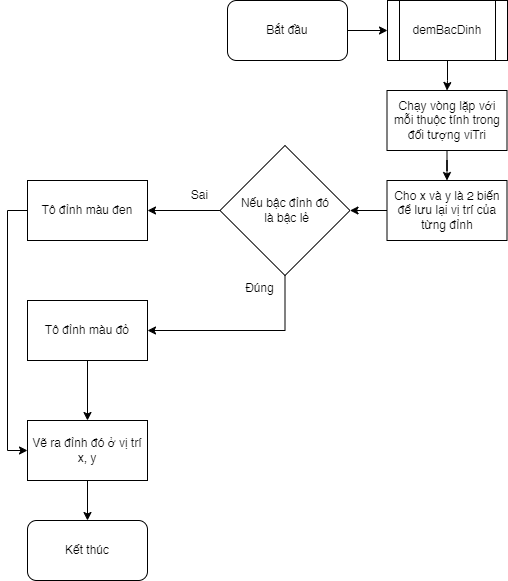

The diagram above was exported from draw.io. Its source (the exported page's mxGraphModel, read from the mxfile embedded in the PNG):
<mxGraphModel dx="1434" dy="844" grid="1" gridSize="10" guides="1" tooltips="1" connect="1" arrows="1" fold="1" page="1" pageScale="1" pageWidth="850" pageHeight="1100" math="0" shadow="0">
  <root>
    <mxCell id="0" />
    <mxCell id="1" parent="0" />
    <mxCell id="7sF23SuMqhazOzQHMUB_-12" value="" style="edgeStyle=orthogonalEdgeStyle;rounded=0;orthogonalLoop=1;jettySize=auto;html=1;" edge="1" parent="1" source="7sF23SuMqhazOzQHMUB_-1" target="7sF23SuMqhazOzQHMUB_-3">
      <mxGeometry relative="1" as="geometry" />
    </mxCell>
    <mxCell id="7sF23SuMqhazOzQHMUB_-1" value="Bắt đầu" style="rounded=1;whiteSpace=wrap;html=1;" vertex="1" parent="1">
      <mxGeometry x="360" width="120" height="60" as="geometry" />
    </mxCell>
    <mxCell id="7sF23SuMqhazOzQHMUB_-13" value="" style="edgeStyle=orthogonalEdgeStyle;rounded=0;orthogonalLoop=1;jettySize=auto;html=1;" edge="1" parent="1" source="7sF23SuMqhazOzQHMUB_-2" target="7sF23SuMqhazOzQHMUB_-6">
      <mxGeometry relative="1" as="geometry" />
    </mxCell>
    <mxCell id="7sF23SuMqhazOzQHMUB_-2" value="Cho x và y là 2 biến để lưu lại vị trí của từng đỉnh" style="rounded=0;whiteSpace=wrap;html=1;" vertex="1" parent="1">
      <mxGeometry x="519.5" y="180" width="120" height="60" as="geometry" />
    </mxCell>
    <mxCell id="7sF23SuMqhazOzQHMUB_-14" value="" style="edgeStyle=orthogonalEdgeStyle;rounded=0;orthogonalLoop=1;jettySize=auto;html=1;" edge="1" parent="1" source="7sF23SuMqhazOzQHMUB_-3" target="7sF23SuMqhazOzQHMUB_-5">
      <mxGeometry relative="1" as="geometry" />
    </mxCell>
    <mxCell id="7sF23SuMqhazOzQHMUB_-3" value="demBacDinh" style="shape=process;whiteSpace=wrap;html=1;backgroundOutline=1;" vertex="1" parent="1">
      <mxGeometry x="520" width="120" height="60" as="geometry" />
    </mxCell>
    <mxCell id="7sF23SuMqhazOzQHMUB_-15" value="" style="edgeStyle=orthogonalEdgeStyle;rounded=0;orthogonalLoop=1;jettySize=auto;html=1;" edge="1" parent="1" source="7sF23SuMqhazOzQHMUB_-5" target="7sF23SuMqhazOzQHMUB_-2">
      <mxGeometry relative="1" as="geometry" />
    </mxCell>
    <mxCell id="7sF23SuMqhazOzQHMUB_-5" value="Chạy vòng lặp với mỗi thuộc tính trong đối tượng viTri" style="rounded=0;whiteSpace=wrap;html=1;" vertex="1" parent="1">
      <mxGeometry x="519.5" y="90" width="120" height="60" as="geometry" />
    </mxCell>
    <mxCell id="7sF23SuMqhazOzQHMUB_-16" value="" style="edgeStyle=orthogonalEdgeStyle;rounded=0;orthogonalLoop=1;jettySize=auto;html=1;" edge="1" parent="1" source="7sF23SuMqhazOzQHMUB_-6" target="7sF23SuMqhazOzQHMUB_-9">
      <mxGeometry relative="1" as="geometry" />
    </mxCell>
    <mxCell id="7sF23SuMqhazOzQHMUB_-18" style="edgeStyle=orthogonalEdgeStyle;rounded=0;orthogonalLoop=1;jettySize=auto;html=1;exitX=0.5;exitY=1;exitDx=0;exitDy=0;entryX=1;entryY=0.5;entryDx=0;entryDy=0;" edge="1" parent="1" source="7sF23SuMqhazOzQHMUB_-6" target="7sF23SuMqhazOzQHMUB_-8">
      <mxGeometry relative="1" as="geometry" />
    </mxCell>
    <mxCell id="7sF23SuMqhazOzQHMUB_-6" value="Nếu bậc đỉnh đó&lt;div&gt;&amp;nbsp;là bậc lẻ&lt;/div&gt;" style="rhombus;whiteSpace=wrap;html=1;" vertex="1" parent="1">
      <mxGeometry x="352.5" y="145" width="130" height="130" as="geometry" />
    </mxCell>
    <mxCell id="7sF23SuMqhazOzQHMUB_-21" value="" style="edgeStyle=orthogonalEdgeStyle;rounded=0;orthogonalLoop=1;jettySize=auto;html=1;" edge="1" parent="1" source="7sF23SuMqhazOzQHMUB_-8" target="7sF23SuMqhazOzQHMUB_-10">
      <mxGeometry relative="1" as="geometry" />
    </mxCell>
    <mxCell id="7sF23SuMqhazOzQHMUB_-8" value="Tô đỉnh màu đỏ" style="rounded=0;whiteSpace=wrap;html=1;" vertex="1" parent="1">
      <mxGeometry x="160" y="300" width="120" height="60" as="geometry" />
    </mxCell>
    <mxCell id="7sF23SuMqhazOzQHMUB_-20" style="edgeStyle=orthogonalEdgeStyle;rounded=0;orthogonalLoop=1;jettySize=auto;html=1;exitX=0;exitY=0.5;exitDx=0;exitDy=0;entryX=0;entryY=0.5;entryDx=0;entryDy=0;" edge="1" parent="1" source="7sF23SuMqhazOzQHMUB_-9" target="7sF23SuMqhazOzQHMUB_-10">
      <mxGeometry relative="1" as="geometry" />
    </mxCell>
    <mxCell id="7sF23SuMqhazOzQHMUB_-9" value="Tô đỉnh màu đen" style="rounded=0;whiteSpace=wrap;html=1;" vertex="1" parent="1">
      <mxGeometry x="160" y="180" width="120" height="60" as="geometry" />
    </mxCell>
    <mxCell id="7sF23SuMqhazOzQHMUB_-22" value="" style="edgeStyle=orthogonalEdgeStyle;rounded=0;orthogonalLoop=1;jettySize=auto;html=1;" edge="1" parent="1" source="7sF23SuMqhazOzQHMUB_-10" target="7sF23SuMqhazOzQHMUB_-11">
      <mxGeometry relative="1" as="geometry" />
    </mxCell>
    <mxCell id="7sF23SuMqhazOzQHMUB_-10" value="Vẽ ra đỉnh đó ở vị trí x, y" style="rounded=0;whiteSpace=wrap;html=1;" vertex="1" parent="1">
      <mxGeometry x="160" y="420" width="120" height="60" as="geometry" />
    </mxCell>
    <mxCell id="7sF23SuMqhazOzQHMUB_-11" value="Kết thúc" style="rounded=1;whiteSpace=wrap;html=1;" vertex="1" parent="1">
      <mxGeometry x="160" y="520" width="120" height="60" as="geometry" />
    </mxCell>
    <mxCell id="7sF23SuMqhazOzQHMUB_-17" value="Đúng" style="text;html=1;align=center;verticalAlign=middle;resizable=0;points=[];autosize=1;strokeColor=none;fillColor=none;" vertex="1" parent="1">
      <mxGeometry x="367" y="273" width="50" height="30" as="geometry" />
    </mxCell>
    <mxCell id="7sF23SuMqhazOzQHMUB_-19" value="Sai" style="text;html=1;align=center;verticalAlign=middle;resizable=0;points=[];autosize=1;strokeColor=none;fillColor=none;" vertex="1" parent="1">
      <mxGeometry x="312" y="180" width="40" height="30" as="geometry" />
    </mxCell>
  </root>
</mxGraphModel>